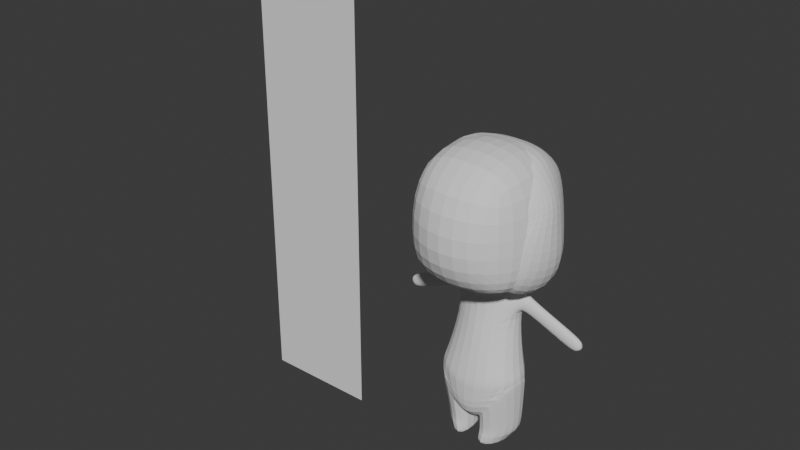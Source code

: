 # Source: blend.blend  (saved by Blender 5.1.29; exported with 4.5.12 LTS)
import bpy
from mathutils import Matrix  # noqa: F401  (used for matrix-valued properties, if any)

bpy.ops.wm.read_factory_settings(use_empty=True)
scene = bpy.context.scene
scene.name = 'Scene'

# ---- collections
col_collection = bpy.data.collections.new('Collection'); scene.collection.children.link(col_collection)

# ---- world
world_world = bpy.data.worlds.new('World'); scene.world = world_world
world_world.use_nodes = True; world_world.node_tree.nodes.clear()
_N = world_world.node_tree.nodes; _L = world_world.node_tree.links
n0 = _N.new('ShaderNodeOutputWorld'); n0.name = 'World Output'; n0.location = (200, 100)
n1 = _N.new('ShaderNodeBackground'); n1.name = 'Background'; n1.location = (-200, 100)
n1.inputs[0].default_value = (0.05088, 0.05088, 0.05088, 1.0)
_L.new(n1.outputs[0], n0.inputs[0])
n0.is_active_output = True
world_world.color = (0.05088, 0.05088, 0.05088)
world_world.sun_shadow_jitter_overblur = 0.0

# ---- meshes
me_x = bpy.data.meshes.new('平面')
me_x.from_pydata([(-1.0, 0.0, -4.371e-08), (1.0, 0.0, -4.371e-08), (-1.0, 2.0, -4.371e-08), (1.0, 2.0, -4.371e-08)], [], [(0, 1, 3, 2)])
_uv = me_x.uv_layers.new(name='UV贴图')
_uv.uv.foreach_set('vector', [0.0, 0.0, 1.0, 0.0, 1.0, 1.0, 0.0, 1.0])
me_x.update()
me_x_1 = bpy.data.meshes.new('立方体')
me_x_1.from_pydata([(-0.4655, -0.6682, -0.34), (-0.5, -0.151, 0.6627), (-0.651, 0.5448, -0.3724), (-0.5852, 0.841, 0.486), (-0.6404, -0.06608, -0.6824), (-0.582, -0.6289, 0.4077), (-0.8518, -0.2069, 1.07), (-0.5886, 0.6217, -0.06338), (0.0, 0.7787, -0.4771), (0.0, 0.9078, 0.7888), (0.0, -0.7778, -0.4496), (0.0, -0.5485, 0.9139), (-0.9861, 0.02597, 0.06449), (0.0, 1.022, 0.2686), (0.0, -0.8576, 0.245), (0.0, -0.1548, -0.8061), (-0.5219, -0.6832, -0.1127), (-0.7932, 0.4737, -0.1109), (-0.8727, -0.03294, -0.2854), (0.0, 0.7584, 0.05866), (0.0, -0.8548, -0.1658), (-0.6319, 0.3274, -0.5418), (-0.6513, 0.6601, 0.9953), (-0.8865, 0.478, 0.04514), (0.0, 0.3852, -0.8083), (0.0, 0.183, 1.116), (-0.8655, 0.2401, -0.2509), (-0.1979, 0.5477, -0.3903), (-0.2499, 1.002, 0.5261), (-0.2271, -0.7235, -0.3953), (-0.3398, -0.5703, 0.866), (-0.5077, 0.6911, 0.09657), (-0.2744, -0.8791, 0.3256), (-0.443, -0.1499, -0.8133), (-0.2772, 0.07431, 1.189), (-0.255, -0.7698, -0.1395), (-0.7116, 0.6133, -0.00778), (-0.1908, 0.118, 1.057), (-0.4201, 0.3558, -0.5933), (0.002132, 0.3367, 1.243), (-0.2095, 0.1606, 1.38), (-0.04311, -0.06063, 1.218), (0.0, 0.3471, 1.307), (0.0, -0.1145, 1.285), (-0.5003, -0.5719, 0.5965), (-0.5434, 0.7438, 0.1593), (-1.058, -0.0913, 0.5642), (0.0, 0.917, 0.4206), (0.0, -0.7864, 0.6159), (-0.858, 0.5985, 0.5627), (-0.1342, -0.7335, 0.6393), (-0.5244, 0.8214, 0.4405)], [], [(16, 5, 12, 18), (44, 1, 6, 46), (49, 22, 3, 45), (26, 23, 7, 17), (36, 31, 13, 19), (51, 28, 9, 47), (25, 37, 39, 42), (37, 34, 40, 39), (50, 30, 1, 44), (35, 32, 5, 16), (38, 24, 15, 33), (33, 15, 10, 29), (37, 22, 6, 34), (34, 6, 1, 30), (29, 35, 16, 0), (27, 36, 19, 8), (21, 26, 17, 2), (0, 16, 18, 4), (4, 18, 26, 21), (28, 3, 22, 37), (27, 8, 24, 38), (18, 12, 23, 26), (46, 6, 22, 49), (2, 27, 38, 21), (9, 28, 37, 25), (2, 17, 36, 27), (10, 20, 35, 29), (4, 33, 29, 0), (21, 38, 33, 4), (20, 14, 32, 35), (45, 3, 28, 51), (17, 7, 31, 36), (34, 30, 41, 40), (30, 11, 43, 41), (7, 45, 51, 31), (12, 46, 49, 23), (32, 50, 44, 5), (31, 51, 47, 13), (23, 49, 45, 7), (5, 44, 46, 12), (14, 48, 11, 30, 50, 32)])
_uv = me_x_1.uv_layers.new(name='UV贴图')
_uv.uv.foreach_set('vector', [0.4394, 0.0, 0.5, 0.0, 0.5, 0.125, 0.4394, 0.125, 0.5629, 0.0, 0.625, 0.0, 0.625, 0.125, 0.5629, 0.125, 0.5629, 0.1865, 0.625, 0.1865, 0.625, 0.25, 0.5629, 0.25, 0.4394, 0.1865, 0.5, 0.1865, 0.5, 0.25, 0.4394, 0.25, 0.4394, 0.3131, 0.5, 0.3131, 0.5, 0.375, 0.4394, 0.375, 0.5629, 0.3131, 0.625, 0.3131, 0.625, 0.375, 0.5629, 0.375, 0.75, 0.5635, 0.8119, 0.5635, 0.8119, 0.5635, 0.75, 0.5635, 0.8119, 0.5635, 0.8119, 0.625, 0.8119, 0.625, 0.8119, 0.5635, 0.5629, 0.9369, 0.625, 0.9369, 0.625, 1.0, 0.5629, 1.0, 0.4394, 0.9369, 0.5, 0.9369, 0.5, 1.0, 0.4394, 1.0, 0.1881, 0.5635, 0.25, 0.5635, 0.25, 0.625, 0.1881, 0.625, 0.1881, 0.625, 0.25, 0.625, 0.25, 0.75, 0.1881, 0.75, 0.8119, 0.5635, 0.875, 0.5635, 0.875, 0.625, 0.8119, 0.625, 0.8119, 0.625, 0.875, 0.625, 0.875, 0.75, 0.8119, 0.75, 0.375, 0.9369, 0.4394, 0.9369, 0.4394, 1.0, 0.375, 1.0, 0.375, 0.3131, 0.4394, 0.3131, 0.4394, 0.375, 0.375, 0.375, 0.375, 0.1865, 0.4394, 0.1865, 0.4394, 0.25, 0.375, 0.25, 0.375, 0.0, 0.4394, 0.0, 0.4394, 0.125, 0.375, 0.125, 0.375, 0.125, 0.4394, 0.125, 0.4394, 0.1865, 0.375, 0.1865, 0.8119, 0.5, 0.875, 0.5, 0.875, 0.5635, 0.8119, 0.5635, 0.1881, 0.5, 0.25, 0.5, 0.25, 0.5635, 0.1881, 0.5635, 0.4394, 0.125, 0.5, 0.125, 0.5, 0.1865, 0.4394, 0.1865, 0.5629, 0.125, 0.625, 0.125, 0.625, 0.1865, 0.5629, 0.1865, 0.125, 0.5, 0.1881, 0.5, 0.1881, 0.5635, 0.125, 0.5635, 0.75, 0.5, 0.8119, 0.5, 0.8119, 0.5635, 0.75, 0.5635, 0.375, 0.25, 0.4394, 0.25, 0.4394, 0.3131, 0.375, 0.3131, 0.375, 0.875, 0.4394, 0.875, 0.4394, 0.9369, 0.375, 0.9369, 0.125, 0.625, 0.1881, 0.625, 0.1881, 0.75, 0.125, 0.75, 0.125, 0.5635, 0.1881, 0.5635, 0.1881, 0.625, 0.125, 0.625, 0.4394, 0.875, 0.5, 0.875, 0.5, 0.9369, 0.4394, 0.9369, 0.5629, 0.25, 0.625, 0.25, 0.625, 0.3131, 0.5629, 0.3131, 0.4394, 0.25, 0.5, 0.25, 0.5, 0.3131, 0.4394, 0.3131, 0.8119, 0.625, 0.8119, 0.75, 0.8119, 0.75, 0.8119, 0.625, 0.625, 0.9369, 0.625, 0.875, 0.625, 0.875, 0.625, 0.9369, 0.5, 0.25, 0.5629, 0.25, 0.5629, 0.3131, 0.5, 0.3131, 0.5, 0.125, 0.5629, 0.125, 0.5629, 0.1865, 0.5, 0.1865, 0.5, 0.9369, 0.5629, 0.9369, 0.5629, 1.0, 0.5, 1.0, 0.5, 0.3131, 0.5629, 0.3131, 0.5629, 0.375, 0.5, 0.375, 0.5, 0.1865, 0.5629, 0.1865, 0.5629, 0.25, 0.5, 0.25, 0.5, 0.0, 0.5629, 0.0, 0.5629, 0.125, 0.5, 0.125, 0.5, 0.875, 0.5625, 0.875, 0.625, 0.875, 0.625, 0.9369, 0.5629, 0.9369, 0.5, 0.9369])
me_x_1.use_mirror_x = True
me_x_1.update()
me_001 = bpy.data.meshes.new('立方体.001')
me_001.from_pydata([(-0.2029, -0.1952, -1.028), (-0.1248, -1.0, 0.8856), (-0.2076, 0.8981, -1.028), (-0.1248, 1.0, 0.8856), (0.2029, -0.1952, -1.028), (0.1248, -1.0, 0.8856), (0.2076, 0.8981, -1.028), (0.1248, 1.0, 0.8856), (0.0, 1.0, -0.8726), (0.0, 1.0, 0.8901), (0.0, -0.5399, -0.9984), (0.0, -1.0, 0.8901), (1.028, 1.099, 0.2547), (1.0, 1.167, 0.1553), (0.9079, 1.136, 0.01272), (0.7089, 1.0, -0.6618), (0.637, 0.8483, -0.9863), (1.028, -0.633, 0.1977), (1.0, -0.6685, 0.1422), (0.9079, -0.4935, 0.01272), (0.7089, 0.1099, -0.6618), (0.8561, 0.3583, -0.947), (0.0, -1.166, 0.4931), (0.0, -1.223, 0.3595), (0.0, -0.9719, -2.98e-08), (0.0, -0.8266, -0.3333), (0.0, -0.6001, -0.6667), (0.0, 1.0, 0.6667), (0.0, 1.099, 0.3333), (0.0, 1.0, -2.98e-08), (0.0, 1.0, -0.3333), (0.0, 1.0, -0.6667), (0.1248, 1.0, 0.8856), (0.1248, -1.0, 0.8856), (1.028, 1.099, 0.2547), (1.028, -0.6103, 0.2897), (0.1248, 1.0, 1.184), (0.1248, -1.0, 1.281), (0.6885, 1.099, 1.184), (0.6885, -0.2618, 1.281), (0.8581, -0.2618, 1.083), (0.1248, -1.0, 1.083), (0.1248, 1.0, 1.083), (0.8581, 1.099, 1.083), (-1.028, 1.099, 0.2547), (-1.0, 1.167, 0.1553), (0.1248, -1.0, 1.002), (0.1248, 1.0, 1.002), (0.9429, -0.1024, 1.002), (0.9429, 1.099, 1.002), (-0.9079, 1.136, 0.01272), (-0.7089, 1.0, -0.6618), (-0.637, 0.8483, -0.9863), (-1.028, -0.633, 0.1977), (-1.0, -0.6685, 0.1422), (-0.9079, -0.4935, 0.01272), (0.7733, -0.2618, 1.14), (0.7733, 1.099, 1.133), (0.1248, -1.0, 1.14), (0.1248, 1.0, 1.133), (0.8107, 0.7864, -0.6974), (0.9515, 0.7815, -0.8793), (0.8107, 0.3904, -0.6974), (0.9579, 0.4026, -0.8765), (2.117, 0.8251, -0.3797), (2.258, 0.8202, -0.5616), (2.117, 0.4291, -0.3797), (2.264, 0.4413, -0.5588), (1.464, 0.8058, -0.5385), (1.605, 0.8009, -0.7204), (1.464, 0.4098, -0.5385), (1.611, 0.422, -0.7177), (2.266, 0.6925, -0.4361), (2.294, 0.6909, -0.4694), (2.266, 0.5681, -0.4361), (2.296, 0.5719, -0.4686), (-0.7089, 0.1099, -0.6618), (-0.8561, 0.3583, -0.947), (-0.9079, -1.843, 0.01272), (-0.1248, 1.0, 0.8856), (-0.1248, -1.0, 0.8856), (-1.028, 1.099, 0.2547), (-1.028, -0.6103, 0.2897), (-0.1248, 1.0, 1.184), (-0.1248, -1.0, 1.281), (-0.6885, 1.099, 1.184), (-0.6885, -0.2618, 1.281), (-0.8581, -0.2618, 1.083), (-0.1248, -1.0, 1.083), (-0.1248, 1.0, 1.083), (-0.8581, 1.099, 1.083), (-0.1248, -1.0, 1.002), (-0.1248, 1.0, 1.002), (-0.9429, -0.1024, 1.002), (-0.9429, 1.099, 1.002), (-0.7733, -0.2618, 1.14), (-0.7733, 1.099, 1.133), (-0.1248, -1.0, 1.14), (-0.1248, 1.0, 1.133), (-0.8107, 0.7864, -0.6974), (2.215, 0.5203, -0.4167), (2.215, 0.738, -0.4167), (2.285, 0.527, -0.4996), (2.281, 0.7353, -0.5011), (1.614, 0.8102, -0.502), (1.614, 0.4142, -0.502), (1.761, 0.4264, -0.6811), (1.755, 0.8053, -0.6839), (-0.9515, 0.7815, -0.8793), (-0.8107, 0.3904, -0.6974), (-0.9579, 0.4026, -0.8765), (-2.117, 0.8251, -0.3797), (-2.258, 0.8202, -0.5616), (-2.117, 0.4291, -0.3797), (-2.264, 0.4413, -0.5588), (-1.464, 0.8058, -0.5385), (-1.605, 0.8009, -0.7204), (-1.464, 0.4098, -0.5385), (-1.611, 0.422, -0.7177), (-2.266, 0.6925, -0.4361), (-2.294, 0.6909, -0.4694), (-2.266, 0.5681, -0.4361), (-2.296, 0.5719, -0.4686), (-2.215, 0.5203, -0.4167), (-2.215, 0.738, -0.4167), (-2.285, 0.527, -0.4996), (-2.281, 0.7353, -0.5011), (-1.614, 0.8102, -0.502), (-1.614, 0.4142, -0.502), (-1.761, 0.4264, -0.6811), (-1.755, 0.8053, -0.6839)], [], [(0, 10, 26, 77), (27, 9, 7, 12), (7, 5, 33, 32), (88, 97, 95, 87), (8, 6, 4, 10), (3, 79, 80, 1), (7, 9, 11, 5), (8, 10, 0, 2), (17, 5, 11, 22), (54, 23, 22, 53), (52, 108, 99, 51), (51, 76, 55, 50), (76, 25, 24, 55), (31, 52, 51, 30), (8, 2, 52, 31), (4, 21, 26, 10), (21, 20, 25, 26), (20, 19, 24, 25), (19, 18, 23, 24), (18, 17, 22, 23), (27, 44, 3, 9), (3, 1, 11, 9), (45, 54, 53, 44), (55, 24, 23, 54), (30, 51, 50, 29), (6, 16, 21, 4), (16, 15, 60, 61), (15, 14, 19, 20), (14, 13, 18, 19), (13, 12, 17, 18), (8, 31, 16, 6), (31, 30, 15, 16), (30, 29, 14, 15), (29, 28, 13, 14), (28, 27, 12, 13), (29, 50, 45, 28), (77, 26, 25, 76), (53, 22, 11, 1), (2, 0, 77, 52), (50, 55, 54, 45), (58, 56, 39, 37), (12, 7, 32, 34), (5, 17, 35, 33), (17, 12, 34, 35), (38, 36, 37, 39), (59, 58, 37, 36), (56, 57, 38, 39), (57, 59, 36, 38), (49, 47, 42, 43), (48, 49, 43, 40), (47, 46, 41, 42), (46, 48, 40, 41), (97, 84, 86, 95), (1, 80, 82, 53), (44, 81, 79, 3), (79, 92, 91, 80), (28, 45, 44, 27), (80, 91, 93, 82), (93, 87, 90, 94), (95, 86, 85, 96), (96, 85, 83, 98), (94, 90, 89, 92), (81, 94, 92, 79), (90, 96, 98, 89), (33, 35, 48, 46), (32, 33, 46, 47), (35, 34, 49, 48), (34, 32, 47, 49), (53, 82, 81, 44), (92, 89, 88, 91), (98, 83, 84, 97), (85, 86, 84, 83), (43, 42, 59, 57), (40, 43, 57, 56), (42, 41, 58, 59), (41, 40, 56, 58), (107, 104, 64, 65), (15, 20, 62, 60), (20, 21, 63, 62), (21, 16, 61, 63), (101, 100, 74, 72), (104, 105, 66, 64), (105, 106, 67, 66), (106, 107, 65, 67), (63, 61, 69, 71), (62, 63, 71, 70), (60, 62, 70, 68), (61, 60, 68, 69), (73, 72, 74, 75), (100, 102, 75, 74), (102, 103, 73, 75), (103, 101, 72, 73), (87, 95, 96, 90), (91, 88, 87, 93), (89, 98, 97, 88), (82, 93, 94, 81), (77, 110, 108, 52), (130, 112, 111, 127), (76, 109, 110, 77), (51, 99, 109, 76), (120, 122, 121, 119), (128, 113, 114, 129), (109, 117, 118, 110), (99, 115, 117, 109), (129, 114, 112, 130), (110, 118, 116, 108), (127, 111, 113, 128), (124, 119, 121, 123), (125, 122, 120, 126), (126, 120, 119, 124), (123, 121, 122, 125), (108, 116, 115, 99), (65, 64, 101, 103), (67, 65, 103, 102), (66, 67, 102, 100), (64, 66, 100, 101), (71, 69, 107, 106), (70, 71, 106, 105), (68, 70, 105, 104), (69, 68, 104, 107), (112, 126, 124, 111), (114, 125, 126, 112), (113, 123, 125, 114), (111, 124, 123, 113), (118, 129, 130, 116), (117, 128, 129, 118), (115, 127, 128, 117), (116, 130, 127, 115)])
_uv = me_001.uv_layers.new(name='UV贴图')
_uv.uv.foreach_set('vector', [0.375, 0.75, 0.375, 0.875, 0.4167, 0.875, 0.4167, 0.75, 0.5833, 0.375, 0.625, 0.375, 0.625, 0.5, 0.5833, 0.5, 0.625, 0.5, 0.625, 0.75, 0.625, 0.75, 0.625, 0.5, 0.625, 0.75, 0.625, 0.75, 0.5833, 0.75, 0.5833, 0.75, 0.25, 0.5, 0.375, 0.5, 0.375, 0.75, 0.25, 0.75, 0.625, 0.5, 0.625, 0.5, 0.625, 0.75, 0.625, 0.75, 0.625, 0.5, 0.75, 0.5, 0.75, 0.75, 0.625, 0.75, 0.25, 0.5, 0.25, 0.75, 0.375, 0.75, 0.375, 0.5, 0.5833, 0.75, 0.625, 0.75, 0.625, 0.875, 0.5833, 0.875, 0.5417, 0.75, 0.5417, 0.875, 0.5833, 0.875, 0.5833, 0.75, 0.4167, 0.5, 0.4167, 0.5, 0.4583, 0.5, 0.4583, 0.5, 0.4583, 0.5, 0.4583, 0.75, 0.5, 0.75, 0.5, 0.5, 0.4583, 0.75, 0.4583, 0.875, 0.5, 0.875, 0.5, 0.75, 0.4167, 0.375, 0.4167, 0.5, 0.4583, 0.5, 0.4583, 0.375, 0.375, 0.375, 0.375, 0.5, 0.4167, 0.5, 0.4167, 0.375, 0.375, 0.75, 0.4167, 0.75, 0.4167, 0.875, 0.375, 0.875, 0.4167, 0.75, 0.4583, 0.75, 0.4583, 0.875, 0.4167, 0.875, 0.4583, 0.75, 0.5, 0.75, 0.5, 0.875, 0.4583, 0.875, 0.5, 0.75, 0.5417, 0.75, 0.5417, 0.875, 0.5, 0.875, 0.5417, 0.75, 0.5833, 0.75, 0.5833, 0.875, 0.5417, 0.875, 0.5833, 0.375, 0.5833, 0.5, 0.625, 0.5, 0.625, 0.375, 0.625, 0.5, 0.625, 0.75, 0.75, 0.75, 0.75, 0.5, 0.5417, 0.5, 0.5417, 0.75, 0.5833, 0.75, 0.5833, 0.5, 0.5, 0.75, 0.5, 0.875, 0.5417, 0.875, 0.5417, 0.75, 0.4583, 0.375, 0.4583, 0.5, 0.5, 0.5, 0.5, 0.375, 0.375, 0.5, 0.4167, 0.5, 0.4167, 0.75, 0.375, 0.75, 0.4167, 0.5, 0.4583, 0.5, 0.4583, 0.5, 0.4167, 0.5, 0.4583, 0.5, 0.5, 0.5, 0.5, 0.75, 0.4583, 0.75, 0.5, 0.5, 0.5417, 0.5, 0.5417, 0.75, 0.5, 0.75, 0.5417, 0.5, 0.5833, 0.5, 0.5833, 0.75, 0.5417, 0.75, 0.375, 0.375, 0.4167, 0.375, 0.4167, 0.5, 0.375, 0.5, 0.4167, 0.375, 0.4583, 0.375, 0.4583, 0.5, 0.4167, 0.5, 0.4583, 0.375, 0.5, 0.375, 0.5, 0.5, 0.4583, 0.5, 0.5, 0.375, 0.5417, 0.375, 0.5417, 0.5, 0.5, 0.5, 0.5417, 0.375, 0.5833, 0.375, 0.5833, 0.5, 0.5417, 0.5, 0.5, 0.375, 0.5, 0.5, 0.5417, 0.5, 0.5417, 0.375, 0.4167, 0.75, 0.4167, 0.875, 0.4583, 0.875, 0.4583, 0.75, 0.5833, 0.75, 0.5833, 0.875, 0.625, 0.875, 0.625, 0.75, 0.375, 0.5, 0.375, 0.75, 0.4167, 0.75, 0.4167, 0.5, 0.5, 0.5, 0.5, 0.75, 0.5417, 0.75, 0.5417, 0.5, 0.625, 0.75, 0.5833, 0.75, 0.5833, 0.75, 0.625, 0.75, 0.5833, 0.5, 0.625, 0.5, 0.625, 0.5, 0.5833, 0.5, 0.625, 0.75, 0.5833, 0.75, 0.5833, 0.75, 0.625, 0.75, 0.5833, 0.75, 0.5833, 0.5, 0.5833, 0.5, 0.5833, 0.75, 0.5833, 0.5, 0.625, 0.5, 0.625, 0.75, 0.5833, 0.75, 0.625, 0.5, 0.625, 0.75, 0.625, 0.75, 0.625, 0.5, 0.5833, 0.75, 0.5833, 0.5, 0.5833, 0.5, 0.5833, 0.75, 0.5833, 0.5, 0.625, 0.5, 0.625, 0.5, 0.5833, 0.5, 0.5833, 0.5, 0.6251, 0.5, 0.625, 0.5, 0.5833, 0.5, 0.5833, 0.7439, 0.5833, 0.5, 0.5833, 0.5, 0.5833, 0.75, 0.6251, 0.5, 0.625, 0.75, 0.625, 0.75, 0.625, 0.5, 0.625, 0.75, 0.5833, 0.7439, 0.5833, 0.75, 0.625, 0.75, 0.625, 0.75, 0.625, 0.75, 0.5833, 0.75, 0.5833, 0.75, 0.625, 0.75, 0.625, 0.75, 0.5833, 0.75, 0.5833, 0.75, 0.5833, 0.5, 0.5833, 0.5, 0.625, 0.5, 0.625, 0.5, 0.625, 0.5, 0.6251, 0.5, 0.625, 0.75, 0.625, 0.75, 0.5417, 0.375, 0.5417, 0.5, 0.5833, 0.5, 0.5833, 0.375, 0.625, 0.75, 0.625, 0.75, 0.5833, 0.7439, 0.5833, 0.75, 0.5833, 0.7439, 0.5833, 0.75, 0.5833, 0.5, 0.5833, 0.5, 0.5833, 0.75, 0.5833, 0.75, 0.5833, 0.5, 0.5833, 0.5, 0.5833, 0.5, 0.5833, 0.5, 0.625, 0.5, 0.625, 0.5, 0.5833, 0.5, 0.5833, 0.5, 0.625, 0.5, 0.6251, 0.5, 0.5833, 0.5, 0.5833, 0.5, 0.6251, 0.5, 0.625, 0.5, 0.5833, 0.5, 0.5833, 0.5, 0.625, 0.5, 0.625, 0.5, 0.625, 0.75, 0.5833, 0.75, 0.5833, 0.7439, 0.625, 0.75, 0.625, 0.5, 0.625, 0.75, 0.625, 0.75, 0.6251, 0.5, 0.5833, 0.75, 0.5833, 0.5, 0.5833, 0.5, 0.5833, 0.7439, 0.5833, 0.5, 0.625, 0.5, 0.6251, 0.5, 0.5833, 0.5, 0.5833, 0.75, 0.5833, 0.75, 0.5833, 0.5, 0.5833, 0.5, 0.6251, 0.5, 0.625, 0.5, 0.625, 0.75, 0.625, 0.75, 0.625, 0.5, 0.625, 0.5, 0.625, 0.75, 0.625, 0.75, 0.5833, 0.5, 0.5833, 0.75, 0.625, 0.75, 0.625, 0.5, 0.5833, 0.5, 0.625, 0.5, 0.625, 0.5, 0.5833, 0.5, 0.5833, 0.75, 0.5833, 0.5, 0.5833, 0.5, 0.5833, 0.75, 0.625, 0.5, 0.625, 0.75, 0.625, 0.75, 0.625, 0.5, 0.625, 0.75, 0.5833, 0.75, 0.5833, 0.75, 0.625, 0.75, 0.4167, 0.5, 0.4583, 0.5, 0.4583, 0.5, 0.4167, 0.5, 0.4583, 0.5, 0.4583, 0.75, 0.4583, 0.75, 0.4583, 0.5, 0.4583, 0.75, 0.4167, 0.75, 0.4167, 0.75, 0.4583, 0.75, 0.4167, 0.75, 0.4167, 0.5, 0.4167, 0.5, 0.4167, 0.75, 0.4583, 0.5, 0.4583, 0.75, 0.4583, 0.75, 0.4583, 0.5, 0.4583, 0.5, 0.4583, 0.75, 0.4583, 0.75, 0.4583, 0.5, 0.4583, 0.75, 0.4167, 0.75, 0.4167, 0.75, 0.4583, 0.75, 0.4167, 0.75, 0.4167, 0.5, 0.4167, 0.5, 0.4167, 0.75, 0.4167, 0.75, 0.4167, 0.5, 0.4167, 0.5, 0.4167, 0.75, 0.4583, 0.75, 0.4167, 0.75, 0.4167, 0.75, 0.4583, 0.75, 0.4583, 0.5, 0.4583, 0.75, 0.4583, 0.75, 0.4583, 0.5, 0.4167, 0.5, 0.4583, 0.5, 0.4583, 0.5, 0.4167, 0.5, 0.4167, 0.5, 0.4583, 0.5, 0.4583, 0.75, 0.4167, 0.75, 0.4583, 0.75, 0.4167, 0.75, 0.4167, 0.75, 0.4583, 0.75, 0.4167, 0.75, 0.4167, 0.5, 0.4167, 0.5, 0.4167, 0.75, 0.4167, 0.5, 0.4583, 0.5, 0.4583, 0.5, 0.4167, 0.5, 0.5833, 0.75, 0.5833, 0.75, 0.5833, 0.5, 0.5833, 0.5, 0.625, 0.75, 0.625, 0.75, 0.5833, 0.75, 0.5833, 0.7439, 0.625, 0.5, 0.625, 0.5, 0.625, 0.75, 0.625, 0.75, 0.5833, 0.75, 0.5833, 0.7439, 0.5833, 0.5, 0.5833, 0.5, 0.4167, 0.75, 0.4167, 0.75, 0.4167, 0.5, 0.4167, 0.5, 0.4167, 0.5, 0.4167, 0.5, 0.4583, 0.5, 0.4583, 0.5, 0.4583, 0.75, 0.4583, 0.75, 0.4167, 0.75, 0.4167, 0.75, 0.4583, 0.5, 0.4583, 0.5, 0.4583, 0.75, 0.4583, 0.75, 0.4167, 0.5, 0.4167, 0.75, 0.4583, 0.75, 0.4583, 0.5, 0.4583, 0.75, 0.4583, 0.75, 0.4167, 0.75, 0.4167, 0.75, 0.4583, 0.75, 0.4583, 0.75, 0.4167, 0.75, 0.4167, 0.75, 0.4583, 0.5, 0.4583, 0.5, 0.4583, 0.75, 0.4583, 0.75, 0.4167, 0.75, 0.4167, 0.75, 0.4167, 0.5, 0.4167, 0.5, 0.4167, 0.75, 0.4167, 0.75, 0.4167, 0.5, 0.4167, 0.5, 0.4583, 0.5, 0.4583, 0.5, 0.4583, 0.75, 0.4583, 0.75, 0.4583, 0.5, 0.4583, 0.5, 0.4583, 0.75, 0.4583, 0.75, 0.4167, 0.75, 0.4167, 0.75, 0.4167, 0.5, 0.4167, 0.5, 0.4167, 0.5, 0.4167, 0.5, 0.4583, 0.5, 0.4583, 0.5, 0.4583, 0.75, 0.4583, 0.75, 0.4167, 0.75, 0.4167, 0.75, 0.4167, 0.5, 0.4167, 0.5, 0.4583, 0.5, 0.4583, 0.5, 0.4167, 0.5, 0.4583, 0.5, 0.4583, 0.5, 0.4167, 0.5, 0.4167, 0.75, 0.4167, 0.5, 0.4167, 0.5, 0.4167, 0.75, 0.4583, 0.75, 0.4167, 0.75, 0.4167, 0.75, 0.4583, 0.75, 0.4583, 0.5, 0.4583, 0.75, 0.4583, 0.75, 0.4583, 0.5, 0.4167, 0.75, 0.4167, 0.5, 0.4167, 0.5, 0.4167, 0.75, 0.4583, 0.75, 0.4167, 0.75, 0.4167, 0.75, 0.4583, 0.75, 0.4583, 0.5, 0.4583, 0.75, 0.4583, 0.75, 0.4583, 0.5, 0.4167, 0.5, 0.4583, 0.5, 0.4583, 0.5, 0.4167, 0.5, 0.4167, 0.5, 0.4167, 0.5, 0.4583, 0.5, 0.4583, 0.5, 0.4167, 0.75, 0.4167, 0.75, 0.4167, 0.5, 0.4167, 0.5, 0.4583, 0.75, 0.4583, 0.75, 0.4167, 0.75, 0.4167, 0.75, 0.4583, 0.5, 0.4583, 0.5, 0.4583, 0.75, 0.4583, 0.75, 0.4167, 0.75, 0.4167, 0.75, 0.4167, 0.5, 0.4167, 0.5, 0.4583, 0.75, 0.4583, 0.75, 0.4167, 0.75, 0.4167, 0.75, 0.4583, 0.5, 0.4583, 0.5, 0.4583, 0.75, 0.4583, 0.75, 0.4167, 0.5, 0.4167, 0.5, 0.4583, 0.5, 0.4583, 0.5])
me_001.use_mirror_x = True
me_001.update()
me_002 = bpy.data.meshes.new('立方体.002')
me_002.from_pydata([(-0.8932, -0.9623, -0.8311), (-0.8932, -1.171, 1.295), (-0.2164, 0.09181, -0.8911), (-0.5, 1.009, 0.6546), (0.8932, -0.9623, -0.8311), (0.8932, -1.171, 1.295), (0.2164, 0.09181, -0.8911), (0.5, 1.009, 0.6546), (-0.03657, -0.1292, -0.9757), (-1.003, -1.129, -0.1819), (-1.003, 0.2592, 1.295), (-0.6096, 1.001, -0.1819), (0.0, 0.1414, -0.9428), (0.0, 1.119, 0.7642), (0.6096, 1.001, -0.1819), (0.03657, -0.1292, -0.9757), (1.003, 0.2592, 1.295), (1.003, -1.129, -0.1819), (0.0, -1.072, -0.9407), (0.0, -1.281, 1.404), (-1.233, -1.304e-08, -0.1819), (0.0, 1.231, -0.1819), (1.233, -1.304e-08, -0.1819), (0.0, -1.709, -0.1819), (0.0, -0.2728, -1.027), (0.0, 0.2592, 1.525), (-0.3257, -0.07807, -0.9411), (-0.7514, 0.6342, 0.9749), (0.3257, -0.07807, -0.9411), (0.7514, 0.6342, 0.9749), (-0.9211, 0.5003, -0.1819), (0.9211, 0.5003, -0.1819), (0.0, 0.689, 1.145), (-0.7514, 0.3751, -0.8113), (-1.003, -0.2728, -0.9407), (0.5, 0.7501, -0.6819), (0.0, 0.8597, -0.7915), (-0.5, 0.7501, -0.6819), (0.7514, 0.3751, -0.8113), (1.003, -0.2728, -0.9407), (0.0, -0.1323, -0.9955), (-0.123, 0.09181, -1.114), (0.123, 0.09181, -1.114), (-0.02078, -0.1292, -1.199), (0.0, 0.1414, -1.166), (0.02078, -0.1292, -1.199), (-0.1851, -0.07807, -1.164), (0.1851, -0.07807, -1.164), (0.0, -0.1323, -1.218)], [], [(0, 9, 20, 34), (9, 1, 10, 20), (30, 27, 3, 11), (33, 30, 11, 37), (37, 11, 21, 36), (11, 3, 13, 21), (21, 13, 7, 14), (36, 21, 14, 35), (38, 31, 22, 39), (31, 29, 16, 22), (22, 16, 5, 17), (39, 22, 17, 4), (4, 17, 23, 18), (17, 5, 19, 23), (23, 19, 1, 9), (18, 23, 9, 0), (24, 39, 4, 18), (34, 24, 18, 0), (29, 32, 25, 16), (32, 27, 10, 25), (25, 10, 1, 19), (16, 25, 19, 5), (13, 3, 27, 32), (7, 13, 32, 29), (14, 7, 29, 31), (35, 14, 31, 38), (34, 20, 30, 33), (20, 10, 27, 30), (26, 8, 34, 33), (6, 12, 36, 35), (12, 2, 37, 36), (28, 6, 35, 38), (40, 15, 39, 24), (8, 40, 24, 34), (2, 26, 33, 37), (15, 28, 38, 39), (26, 2, 41, 46), (15, 40, 48, 45), (2, 12, 44, 41), (8, 26, 46, 43), (28, 15, 45, 47), (40, 8, 43, 48), (6, 28, 47, 42), (12, 6, 42, 44)])
_uv = me_002.uv_layers.new(name='UV贴图')
_uv.uv.foreach_set('vector', [0.375, 0.0, 0.5, 0.0, 0.5, 0.125, 0.375, 0.125, 0.5, 0.0, 0.625, 0.0, 0.625, 0.125, 0.5, 0.125, 0.5, 0.1875, 0.625, 0.1875, 0.625, 0.25, 0.5, 0.25, 0.375, 0.1875, 0.5, 0.1875, 0.5, 0.25, 0.375, 0.25, 0.375, 0.25, 0.5, 0.25, 0.5, 0.375, 0.375, 0.375, 0.5, 0.25, 0.625, 0.25, 0.625, 0.375, 0.5, 0.375, 0.5, 0.375, 0.625, 0.375, 0.625, 0.5, 0.5, 0.5, 0.375, 0.375, 0.5, 0.375, 0.5, 0.5, 0.375, 0.5, 0.375, 0.5625, 0.5, 0.5625, 0.5, 0.625, 0.375, 0.625, 0.5, 0.5625, 0.625, 0.5625, 0.625, 0.625, 0.5, 0.625, 0.5, 0.625, 0.625, 0.625, 0.625, 0.75, 0.5, 0.75, 0.375, 0.625, 0.5, 0.625, 0.5, 0.75, 0.375, 0.75, 0.375, 0.75, 0.5, 0.75, 0.5, 0.875, 0.375, 0.875, 0.5, 0.75, 0.625, 0.75, 0.625, 0.875, 0.5, 0.875, 0.5, 0.875, 0.625, 0.875, 0.625, 1.0, 0.5, 1.0, 0.375, 0.875, 0.5, 0.875, 0.5, 1.0, 0.375, 1.0, 0.25, 0.625, 0.375, 0.625, 0.375, 0.75, 0.25, 0.75, 0.125, 0.625, 0.25, 0.625, 0.25, 0.75, 0.125, 0.75, 0.625, 0.5625, 0.75, 0.5625, 0.75, 0.625, 0.625, 0.625, 0.75, 0.5625, 0.875, 0.5625, 0.875, 0.625, 0.75, 0.625, 0.75, 0.625, 0.875, 0.625, 0.875, 0.75, 0.75, 0.75, 0.625, 0.625, 0.75, 0.625, 0.75, 0.75, 0.625, 0.75, 0.75, 0.5, 0.875, 0.5, 0.875, 0.5625, 0.75, 0.5625, 0.625, 0.5, 0.75, 0.5, 0.75, 0.5625, 0.625, 0.5625, 0.5, 0.5, 0.625, 0.5, 0.625, 0.5625, 0.5, 0.5625, 0.375, 0.5, 0.5, 0.5, 0.5, 0.5625, 0.375, 0.5625, 0.375, 0.125, 0.5, 0.125, 0.5, 0.1875, 0.375, 0.1875, 0.5, 0.125, 0.625, 0.125, 0.625, 0.1875, 0.5, 0.1875, 0.1589, 0.5777, 0.1562, 0.5947, 0.125, 0.625, 0.125, 0.5625, 0.331, 0.53, 0.2506, 0.5264, 0.25, 0.5, 0.375, 0.5, 0.2506, 0.5264, 0.169, 0.53, 0.125, 0.5, 0.25, 0.5, 0.3413, 0.5784, 0.331, 0.53, 0.375, 0.5, 0.375, 0.5625, 0.2494, 0.5962, 0.3438, 0.5947, 0.375, 0.625, 0.25, 0.625, 0.1562, 0.5947, 0.2494, 0.5962, 0.25, 0.625, 0.125, 0.625, 0.169, 0.53, 0.1589, 0.5777, 0.125, 0.5625, 0.125, 0.5, 0.3438, 0.5947, 0.3413, 0.5784, 0.375, 0.5625, 0.375, 0.625, 0.1589, 0.5777, 0.169, 0.53, 0.169, 0.53, 0.1589, 0.5777, 0.3438, 0.5947, 0.2494, 0.5962, 0.2494, 0.5962, 0.3438, 0.5947, 0.169, 0.53, 0.2506, 0.5264, 0.2506, 0.5264, 0.169, 0.53, 0.1562, 0.5947, 0.1589, 0.5777, 0.1589, 0.5777, 0.1562, 0.5947, 0.3413, 0.5784, 0.3438, 0.5947, 0.3438, 0.5947, 0.3413, 0.5784, 0.2494, 0.5962, 0.1562, 0.5947, 0.1562, 0.5947, 0.2494, 0.5962, 0.331, 0.53, 0.3413, 0.5784, 0.3413, 0.5784, 0.331, 0.53, 0.2506, 0.5264, 0.331, 0.53, 0.331, 0.53, 0.2506, 0.5264])
me_002.update()

# ---- objects
ob_x = bpy.data.objects.new('空物体', None)
ob_x_1 = bpy.data.objects.new('平面', me_x)
ob_001 = bpy.data.objects.new('空物体.001', None)
ob_x_2 = bpy.data.objects.new('立方体', me_x_1)
ob_001_1 = bpy.data.objects.new('立方体.001', me_001)
ob_002 = bpy.data.objects.new('立方体.002', me_002)

# ---- transforms, parenting, visibility, modifiers, constraints
ob_x.location = (-0.02408, 0.2927, 0.6105)
ob_x.rotation_euler = (1.571, -0.0, -0.0)
ob_x.scale = (0.2432, 0.2432, 0.2432)
ob_x.empty_display_type = 'IMAGE'
ob_x.empty_display_size = 5.0
ob_x.use_empty_image_alpha = True
ob_x.empty_image_side = 'FRONT'
ob_x.color = (1.0, 1.0, 1.0, 0.1049)
ob_x_1.location = (-0.5875, 0.0, 0.0)
ob_x_1.rotation_euler = (1.571, -0.0, 0.0)
ob_x_1.scale = (0.15, 0.6, 1.0)
ob_001.location = (-0.4009, -0.02408, 0.5613)
ob_001.rotation_euler = (1.571, -0.0, 1.571)
ob_001.scale = (0.2432, 0.2432, 0.2432)
ob_001.empty_display_type = 'IMAGE'
ob_001.empty_display_size = 5.0
ob_001.empty_image_depth = 'FRONT'
ob_001.use_empty_image_alpha = True
ob_001.empty_image_side = 'FRONT'
ob_001.color = (1.0, 1.0, 1.0, 0.1111)
ob_x_2.location = (-0.03096, -9.741e-08, 0.725)
ob_x_2.scale = (-0.1812, -0.1812, -0.1812)
ob_x_2.use_mesh_mirror_x = True
_m = ob_x_2.modifiers.new('镜像', 'MIRROR')
_m = ob_x_2.modifiers.new('细分', 'SUBSURF')
ob_001_1.location = (-0.03167, -0.03439, 0.3472)
ob_001_1.scale = (0.1029, 0.06291, -0.1863)
ob_001_1.use_mesh_mirror_x = True
_m = ob_001_1.modifiers.new('细分', 'SUBSURF')
_m.levels = 0
ob_002.location = (-0.02894, -0.02043, 0.6823)
ob_002.scale = (0.1346, 0.1346, 0.1346)
_m = ob_002.modifiers.new('细分', 'SUBSURF')

# ---- collection membership
col_collection.objects.link(ob_x)
col_collection.objects.link(ob_x_1)
col_collection.objects.link(ob_001)
col_collection.objects.link(ob_x_2)
col_collection.objects.link(ob_001_1)
col_collection.objects.link(ob_002)

# ---- scene / render settings (as saved in the file)
scene.frame_start = 1; scene.frame_end = 250; scene.frame_set(21)
scene.render.engine = 'BLENDER_EEVEE_NEXT'
scene.render.bake_bias = 0.0
scene.render.bake_samples = 0
scene.cycles.sampling_pattern = 'TABULATED_SOBOL'
scene.eevee.use_volume_custom_range = False
bpy.context.view_layer.update()

# ---- added for rendering (the .blend has no active camera and no usable light): camera, sun
cam_auto = bpy.data.cameras.new('AutoCamera')
cam_auto.lens = 50.0
cam_auto.sensor_width = 36.0
cam_auto.clip_end = 1000.0
ob_auto_camera = bpy.data.objects.new('AutoCamera', cam_auto)
scene.collection.objects.link(ob_auto_camera)
ob_auto_camera.location = (1.19498, -1.79937, 1.7692)
ob_auto_camera.rotation_euler = (1.09748, -7.21219e-08, 0.694738)
scene.camera = ob_auto_camera
light_auto_sun = bpy.data.lights.new('AutoSun', 'SUN')
light_auto_sun.energy = 3.0
light_auto_sun.angle = 0.0523599
ob_auto_sun = bpy.data.objects.new('AutoSun', light_auto_sun)
scene.collection.objects.link(ob_auto_sun)
ob_auto_sun.rotation_euler = (0.872665, 0.174533, 0.523599)
bpy.context.view_layer.update()
